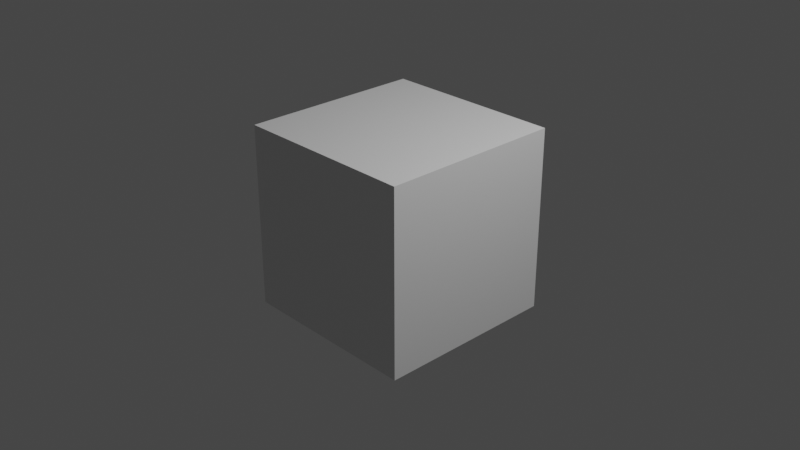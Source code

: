 # Source: template.blend  (saved by Blender 2.82.7; exported with 4.5.12 LTS)
import bpy
from mathutils import Matrix  # noqa: F401  (used for matrix-valued properties, if any)

bpy.ops.wm.read_factory_settings(use_empty=True)
scene = bpy.context.scene
scene.name = 'Scene'

# ---- collections
col_collection = bpy.data.collections.new('Collection'); scene.collection.children.link(col_collection)

# ---- materials (node trees are filled in below, after node groups)
mat_material = bpy.data.materials.new('Material')
mat_material.alpha_threshold = 0.0
mat_material.use_transparent_shadow = False
mat_material.line_color = (0.0, 0.0, 0.0, 1.0)

# ---- material node trees
mat_material.use_nodes = True; mat_material.node_tree.nodes.clear()
_N = mat_material.node_tree.nodes; _L = mat_material.node_tree.links
n0 = _N.new('ShaderNodeOutputMaterial'); n0.name = 'Material Output'; n0.location = (300, 300)
n1 = _N.new('ShaderNodeBsdfPrincipled'); n1.name = 'Principled BSDF'; n1.location = (10, 300)
n1.distribution = 'GGX'
n1.subsurface_method = 'BURLEY'
n1.inputs[2].default_value = 0.4
n1.inputs[3].default_value = 1.45
n1.inputs[27].default_value = (0.0, 0.0, 0.0, 1.0)
n1.inputs[28].default_value = 1.0
_L.new(n1.outputs[0], n0.inputs[0])
n0.is_active_output = True

# ---- world
world_world = bpy.data.worlds.new('World'); scene.world = world_world
world_world.use_nodes = True; world_world.node_tree.nodes.clear()
_N = world_world.node_tree.nodes; _L = world_world.node_tree.links
n0 = _N.new('ShaderNodeOutputWorld'); n0.name = 'World Output'; n0.location = (300, 300)
n1 = _N.new('ShaderNodeBackground'); n1.name = 'Background'; n1.location = (10, 300)
n1.inputs[0].default_value = (0.05088, 0.05088, 0.05088, 1.0)
_L.new(n1.outputs[0], n0.inputs[0])
n0.is_active_output = True
world_world.color = (0.05088, 0.05088, 0.05088)
world_world.use_sun_shadow = False
world_world.sun_shadow_jitter_overblur = 0.0

# ---- cameras
cam_camera = bpy.data.cameras.new('Camera')
cam_camera.clip_end = 100.0
cam_camera.ortho_scale = 7.314

# ---- lights
light_light = bpy.data.lights.new('Light', 'POINT')
light_light.transmission_factor = 0.0
light_light.energy = 1000.0
light_light.shadow_soft_size = 0.1
light_light.shadow_maximum_resolution = 0.006
light_light.use_absolute_resolution = True

# ---- meshes
me_cube = bpy.data.meshes.new('Cube')
me_cube.from_pydata([(1.0, 1.0, 1.0), (1.0, 1.0, -1.0), (1.0, -1.0, 1.0), (1.0, -1.0, -1.0), (-1.0, 1.0, 1.0), (-1.0, 1.0, -1.0), (-1.0, -1.0, 1.0), (-1.0, -1.0, -1.0)], [], [(0, 4, 6, 2), (3, 2, 6, 7), (7, 6, 4, 5), (5, 1, 3, 7), (1, 0, 2, 3), (5, 4, 0, 1)])
_uv = me_cube.uv_layers.new(name='UVMap')
_uv.uv.foreach_set('vector', [0.625, 0.5, 0.875, 0.5, 0.875, 0.75, 0.625, 0.75, 0.375, 0.75, 0.625, 0.75, 0.625, 1.0, 0.375, 1.0, 0.375, 0.0, 0.625, 0.0, 0.625, 0.25, 0.375, 0.25, 0.125, 0.5, 0.375, 0.5, 0.375, 0.75, 0.125, 0.75, 0.375, 0.5, 0.625, 0.5, 0.625, 0.75, 0.375, 0.75, 0.375, 0.25, 0.625, 0.25, 0.625, 0.5, 0.375, 0.5])
me_cube.materials.append(mat_material)
me_cube.use_remesh_preserve_volume = False
me_cube.use_remesh_preserve_attributes = False
me_cube.use_mirror_vertex_groups = False
me_cube.update()

# ---- objects
ob_cube = bpy.data.objects.new('Cube', me_cube)
ob_light = bpy.data.objects.new('Light', light_light)
ob_camera = bpy.data.objects.new('Camera', cam_camera)

# ---- transforms, parenting, visibility, modifiers, constraints
ob_cube.location = (0.0, 0.0, 0.0)
ob_cube.lock_rotations_4d = False
ob_cube.empty_display_type = 'ARROWS'
ob_cube.lineart.crease_threshold = 0.0
ob_light.location = (4.076, 1.005, 5.904)
ob_light.rotation_euler = (0.6503, 0.05522, 1.866)
ob_light.lock_rotations_4d = False
ob_light.empty_display_type = 'ARROWS'
ob_light.color = (0.0, 0.0, 0.0, 0.0)
ob_light.lineart.crease_threshold = 0.0
ob_camera.location = (7.359, -6.926, 4.958)
ob_camera.rotation_euler = (1.109, 0.0, 0.8149)
ob_camera.lock_rotations_4d = False
ob_camera.empty_display_type = 'ARROWS'
ob_camera.color = (0.0, 0.0, 0.0, 0.0)
ob_camera.display_type = 'WIRE'
ob_camera.lineart.crease_threshold = 0.0

# ---- collection membership
col_collection.objects.link(ob_cube)
col_collection.objects.link(ob_light)
col_collection.objects.link(ob_camera)

# ---- scene / render settings (as saved in the file)
scene.camera = ob_camera
scene.frame_start = 1; scene.frame_end = 250; scene.frame_set(1)
scene.render.engine = 'BLENDER_EEVEE_NEXT'
scene.render.image_settings.file_format = 'FFMPEG'
scene.render.image_settings.color_mode = 'RGB'
scene.cycles.use_denoising = False
scene.cycles.samples = 128
scene.cycles.sampling_pattern = 'TABULATED_SOBOL'
scene.cycles.use_adaptive_sampling = False
scene.cycles.use_light_tree = False
scene.view_settings.view_transform = 'Filmic'
bpy.context.view_layer.update()
